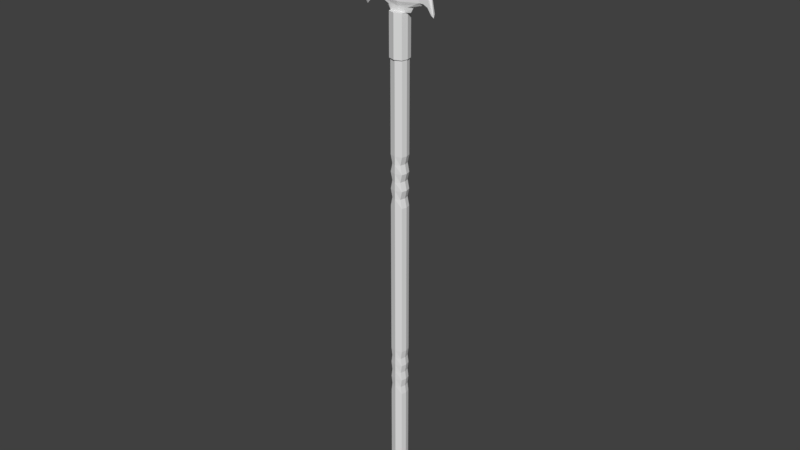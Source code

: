 # Source: Lance.blend  (saved by Blender 2.78.0; exported with 4.5.12 LTS)
import bpy
from mathutils import Matrix  # noqa: F401  (used for matrix-valued properties, if any)

bpy.ops.wm.read_factory_settings(use_empty=True)
scene = bpy.context.scene
scene.name = 'Scene'

# ---- collections
col_collection_1 = bpy.data.collections.new('Collection 1'); scene.collection.children.link(col_collection_1)

# ---- world
world_world = bpy.data.worlds.new('World'); scene.world = world_world
world_world.color = (0.05088, 0.05088, 0.05088)
world_world.use_sun_shadow = False
world_world.sun_shadow_jitter_overblur = 0.0
world_world.cycles.sampling_method = 'MANUAL'

# ---- meshes
me_cylinder = bpy.data.meshes.new('Cylinder')
me_cylinder.from_pydata([(0.0, 0.2648, 5.982), (0.0, 0.2648, 23.29), (0.2381, 0.1872, 5.982), (0.2381, 0.1872, 23.29), (0.2833, -1.104e-08, 5.982), (0.2833, -1.104e-08, 23.29), (0.2381, -0.1872, 5.982), (0.2381, -0.1872, 23.29), (0.0, -0.2648, 5.982), (0.0, -0.2648, 23.29), (0.0, 0.3146, 24.79), (0.2586, 0.2224, 24.79), (0.3123, -1.276e-08, 24.79), (0.2586, -0.2224, 24.79), (0.0, -0.3146, 24.79), (0.0, -0.3146, 23.29), (0.2586, -0.2224, 23.29), (0.3123, -1.276e-08, 23.29), (0.2586, 0.2224, 23.29), (0.0, 0.3146, 23.29), (-3.706e-08, 0.1104, 24.79), (0.3061, 0.09004, 24.79), (0.4328, -4.703e-09, 24.79), (0.3061, -0.09004, 24.79), (-6.988e-08, -0.1104, 24.79), (-3.028e-08, 0.1104, 24.96), (0.3752, 0.09004, 24.96), (0.5306, -4.703e-09, 24.96), (0.3752, -0.09004, 24.96), (-7.051e-08, -0.1104, 24.96), (0.0, 0.1547, 25.11), (0.6622, 0.09004, 25.11), (0.9365, -4.703e-09, 25.11), (0.6622, -0.09004, 25.11), (0.0, -0.1547, 25.11), (1.111, 7.975e-09, 25.02), (1.313, 4.519e-08, 24.78), (1.162, -1.02e-07, 25.85), (0.9449, -2.036e-07, 26.59), (0.7221, -2.95e-07, 27.28), (0.0, -3.936e-07, 28.84), (0.8245, 0.09004, 25.18), (0.8245, -0.09004, 25.18), (1.139, 0.09004, 25.1), (1.139, -0.09004, 25.1), (1.281, 0.09004, 24.89), (1.281, -0.09004, 24.89), (1.034, 0.09004, 25.84), (1.034, -0.09004, 25.84), (0.8655, 0.09004, 26.52), (0.8655, -0.09004, 26.52), (0.6561, 0.09004, 27.22), (0.6561, -0.09004, 27.22), (0.0, 0.05831, 28.54), (0.0, -0.05831, 28.54), (0.9723, -0.09004, 25.18), (0.9723, 0.09004, 25.18), (0.0, 0.2648, 20.0), (0.2381, 0.1872, 20.0), (0.2833, -1.104e-08, 20.0), (0.2381, -0.1872, 20.0), (0.0, -0.2648, 20.0), (0.2381, 0.1872, 18.15), (0.2833, -1.104e-08, 18.15), (0.2381, -0.1872, 18.15), (0.0, -0.2648, 18.15), (0.0, 0.2648, 18.15), (0.2381, 0.1872, 12.5), (0.2833, -1.104e-08, 12.5), (0.2381, -0.1872, 12.5), (0.0, -0.2648, 12.5), (0.0, 0.2648, 12.5), (0.2381, 0.1872, 10.69), (0.2833, -1.104e-08, 10.69), (0.2381, -0.1872, 10.69), (0.0, -0.2648, 10.69), (0.0, 0.2648, 10.69), (0.0, 0.2648, 10.99), (0.0, 0.2648, 11.29), (0.0, 0.2648, 11.6), (0.0, 0.2648, 11.9), (0.0, 0.2648, 12.2), (0.1985, 0.1872, 12.2), (0.2381, 0.1872, 11.9), (0.1985, 0.1872, 11.6), (0.2381, 0.1872, 11.29), (0.1985, 0.1872, 10.99), (0.2437, -1.104e-08, 12.2), (0.2833, -1.104e-08, 11.9), (0.2437, -1.104e-08, 11.6), (0.2833, -1.104e-08, 11.29), (0.2437, -1.104e-08, 10.99), (0.1985, -0.1872, 12.2), (0.2381, -0.1872, 11.9), (0.1985, -0.1872, 11.6), (0.2381, -0.1872, 11.29), (0.1985, -0.1872, 10.99), (0.0, -0.2648, 12.2), (0.0, -0.2648, 11.9), (0.0, -0.2648, 11.6), (0.0, -0.2648, 11.29), (0.0, -0.2648, 10.99), (0.0, 0.2648, 18.46), (0.0, 0.2648, 18.77), (0.0, 0.2648, 19.07), (0.0, 0.2648, 19.38), (0.0, 0.2648, 19.69), (0.1702, 0.1872, 19.7), (0.2381, 0.1872, 19.38), (0.1702, 0.1872, 19.09), (0.2381, 0.1872, 18.77), (0.1702, 0.1872, 18.47), (0.2154, -1.301e-08, 19.7), (0.2833, -1.104e-08, 19.38), (0.2154, -1.301e-08, 19.09), (0.2833, -1.104e-08, 18.77), (0.2154, -1.301e-08, 18.47), (0.1702, -0.1872, 19.7), (0.2381, -0.1872, 19.38), (0.1702, -0.1872, 19.09), (0.2381, -0.1872, 18.77), (0.1702, -0.1872, 18.47), (0.0, -0.2648, 19.69), (0.0, -0.2648, 19.38), (0.0, -0.2648, 19.07), (0.0, -0.2648, 18.77), (0.0, -0.2648, 18.46)], [], [(57, 1, 3, 58), (58, 3, 5, 59), (59, 5, 7, 60), (60, 7, 9, 61), (7, 5, 17, 16), (9, 7, 16, 15), (5, 3, 18, 17), (16, 17, 12, 13), (17, 18, 11, 12), (15, 16, 13, 14), (13, 12, 22, 23), (18, 19, 10, 11), (3, 1, 19, 18), (11, 10, 20, 21), (14, 13, 23, 24), (12, 11, 21, 22), (23, 22, 27, 28), (22, 21, 26, 27), (24, 23, 28, 29), (21, 20, 25, 26), (26, 25, 30, 31), (28, 27, 32, 33), (27, 26, 31, 32), (29, 28, 33, 34), (34, 33, 42, 54), (52, 54, 42, 55), (55, 44, 50, 52), (44, 46, 48, 50), (31, 30, 53, 41), (51, 56, 41, 53), (51, 49, 43, 56), (45, 43, 49, 47), (32, 55, 42, 33), (35, 44, 55, 32), (36, 46, 44, 35), (48, 46, 36, 37), (48, 37, 38, 50), (39, 52, 50, 38), (40, 54, 52, 39), (32, 31, 41, 56), (35, 32, 56, 43), (36, 35, 43, 45), (37, 36, 45, 47), (38, 37, 47, 49), (39, 38, 49, 51), (40, 39, 51, 53), (117, 60, 61, 122), (112, 59, 60, 117), (107, 58, 59, 112), (106, 57, 58, 107), (71, 66, 62, 67), (67, 62, 63, 68), (68, 63, 64, 69), (69, 64, 65, 70), (92, 69, 70, 97), (87, 68, 69, 92), (82, 67, 68, 87), (81, 71, 67, 82), (0, 76, 72, 2), (2, 72, 73, 4), (4, 73, 74, 6), (6, 74, 75, 8), (76, 77, 86, 72), (77, 78, 85, 86), (78, 79, 84, 85), (79, 80, 83, 84), (80, 81, 82, 83), (72, 86, 91, 73), (86, 85, 90, 91), (85, 84, 89, 90), (84, 83, 88, 89), (83, 82, 87, 88), (73, 91, 96, 74), (91, 90, 95, 96), (90, 89, 94, 95), (89, 88, 93, 94), (88, 87, 92, 93), (74, 96, 101, 75), (96, 95, 100, 101), (95, 94, 99, 100), (94, 93, 98, 99), (93, 92, 97, 98), (66, 102, 111, 62), (102, 103, 110, 111), (103, 104, 109, 110), (104, 105, 108, 109), (105, 106, 107, 108), (62, 111, 116, 63), (111, 110, 115, 116), (110, 109, 114, 115), (109, 108, 113, 114), (108, 107, 112, 113), (63, 116, 121, 64), (116, 115, 120, 121), (115, 114, 119, 120), (114, 113, 118, 119), (113, 112, 117, 118), (64, 121, 126, 65), (121, 120, 125, 126), (120, 119, 124, 125), (119, 118, 123, 124), (118, 117, 122, 123)])
me_cylinder.use_remesh_preserve_volume = False
me_cylinder.use_remesh_preserve_attributes = False
me_cylinder.use_mirror_vertex_groups = False
me_cylinder.update()

# ---- objects
ob_cylinder = bpy.data.objects.new('Cylinder', me_cylinder)

# ---- transforms, parenting, visibility, modifiers, constraints
ob_cylinder.location = (0.01894, -0.005606, -0.05529)
ob_cylinder.lineart.crease_threshold = 0.0
_m = ob_cylinder.modifiers.new('Mirror', 'MIRROR')
_m.use_clip = True

# ---- collection membership
col_collection_1.objects.link(ob_cylinder)

# ---- scene / render settings (as saved in the file)
scene.frame_start = 1; scene.frame_end = 250; scene.frame_set(1)
scene.render.engine = 'BLENDER_EEVEE_NEXT'
scene.render.resolution_percentage = 50
scene.render.dither_intensity = 0.0
scene.cycles.use_denoising = False
scene.cycles.samples = 128
scene.cycles.sampling_pattern = 'TABULATED_SOBOL'
scene.cycles.light_sampling_threshold = 0.0
scene.cycles.use_adaptive_sampling = False
scene.cycles.use_light_tree = False
scene.cycles.blur_glossy = 0.0
scene.cycles.sample_clamp_indirect = 0.0
scene.view_settings.view_transform = 'Standard'
bpy.context.view_layer.update()

# ---- added for rendering (the .blend has no active camera and no usable light): camera, sun
cam_auto = bpy.data.cameras.new('AutoCamera')
cam_auto.lens = 50.0
cam_auto.sensor_width = 36.0
cam_auto.clip_end = 1000.0
ob_auto_camera = bpy.data.objects.new('AutoCamera', cam_auto)
scene.collection.objects.link(ob_auto_camera)
ob_auto_camera.location = (21.311, -25.5561, 34.387)
ob_auto_camera.rotation_euler = (1.09748, -7.21219e-08, 0.694738)
scene.camera = ob_auto_camera
light_auto_sun = bpy.data.lights.new('AutoSun', 'SUN')
light_auto_sun.energy = 3.0
light_auto_sun.angle = 0.0523599
ob_auto_sun = bpy.data.objects.new('AutoSun', light_auto_sun)
scene.collection.objects.link(ob_auto_sun)
ob_auto_sun.rotation_euler = (0.872665, 0.174533, 0.523599)
bpy.context.view_layer.update()
